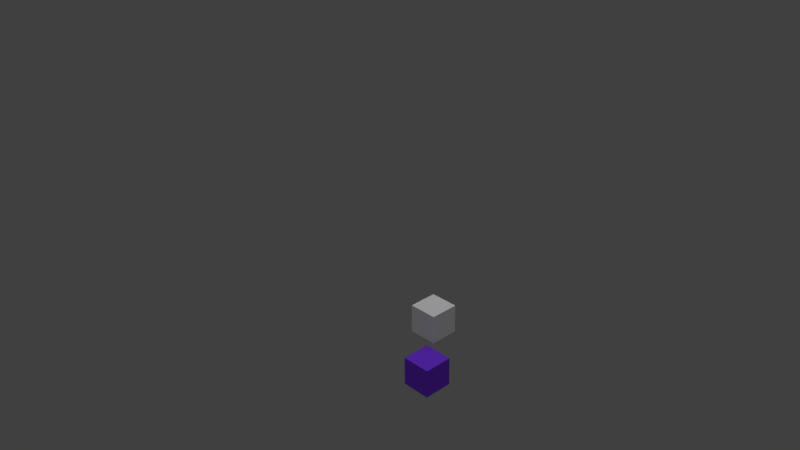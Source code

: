 # Source: demo1.blend  (saved by Blender 2.62.0; exported with 4.5.12 LTS)
import bpy
from mathutils import Matrix  # noqa: F401  (used for matrix-valued properties, if any)

bpy.ops.wm.read_factory_settings(use_empty=True)
scene = bpy.context.scene
scene.name = 'Scene'

# ---- collections
col_collection_1_001 = bpy.data.collections.new('Collection 1.001'); scene.collection.children.link(col_collection_1_001)
col_collection_2 = bpy.data.collections.new('Collection 2'); scene.collection.children.link(col_collection_2)

# ---- materials (node trees are filled in below, after node groups)
mat_material_001 = bpy.data.materials.new('Material.001')
mat_material_001.alpha_threshold = 0.0
mat_material_001.use_transparent_shadow = False
mat_material_001.diffuse_color = (0.1853, 0.04088, 0.7851, 1.0)
mat_material_001.roughness = 0.5
mat_material_001.line_color = (0.0, 0.0, 0.0, 0.9286)

# ---- material node trees

# ---- world
world_world = bpy.data.worlds.new('World'); scene.world = world_world
world_world.color = (0.05088, 0.05088, 0.05088)
world_world.use_sun_shadow = False
world_world.sun_shadow_jitter_overblur = 0.0
world_world.cycles.sampling_method = 'MANUAL'
world_world.cycles.sample_map_resolution = 256

# ---- cameras
cam_camera = bpy.data.cameras.new('Camera')
cam_camera.clip_end = 100.0
cam_camera.lens = 35.0
cam_camera.sensor_width = 32.0
cam_camera.sensor_height = 18.0
cam_camera.ortho_scale = 7.314
cam_camera.dof.focus_distance = 0.0
cam_camera.dof.aperture_fstop = 128.0

# ---- lights
light_lamp = bpy.data.lights.new('Lamp', 'POINT')
light_lamp.transmission_factor = 0.0
light_lamp.cutoff_distance = 30.0
light_lamp.energy = 100.0
light_lamp.shadow_buffer_clip_start = 1.001
light_lamp.shadow_soft_size = 1.0
light_lamp.shadow_maximum_resolution = 0.006
light_lamp.use_absolute_resolution = True
light_lamp.cycles.use_multiple_importance_sampling = False
light_sun = bpy.data.lights.new('Sun', 'SUN')
light_sun.transmission_factor = 0.0
light_sun.angle = 1.571
light_sun.energy = 1.0
light_sun.shadow_buffer_clip_start = 0.5
light_sun.shadow_soft_size = 1.0
light_sun.shadow_cascade_max_distance = 1000.0
light_sun.cycles.use_multiple_importance_sampling = False

# ---- meshes
me_cube_004 = bpy.data.meshes.new('Cube.004')
me_cube_004.from_pydata([(1.0, 1.0, -1.0), (1.0, -1.0, -1.0), (-1.0, -1.0, -1.0), (-1.0, 1.0, -1.0), (1.0, 1.0, 1.0), (1.0, -1.0, 1.0), (-1.0, -1.0, 1.0), (-1.0, 1.0, 1.0)], [], [(0, 1, 2, 3), (4, 7, 6, 5), (0, 4, 5, 1), (1, 5, 6, 2), (2, 6, 7, 3), (4, 0, 3, 7)])
me_cube_004.materials.append(mat_material_001)
me_cube_004.use_remesh_preserve_volume = False
me_cube_004.use_remesh_preserve_attributes = False
me_cube_004.use_mirror_vertex_groups = False
me_cube_004.update()
me_cube_001 = bpy.data.meshes.new('Cube.001')
me_cube_001.from_pydata([(1.0, 1.0, -1.0), (1.0, -1.0, -1.0), (-1.0, -1.0, -1.0), (-1.0, 1.0, -1.0), (1.0, 1.0, 1.0), (1.0, -1.0, 1.0), (-1.0, -1.0, 1.0), (-1.0, 1.0, 1.0)], [], [(0, 1, 2, 3), (4, 7, 6, 5), (0, 4, 5, 1), (1, 5, 6, 2), (2, 6, 7, 3), (4, 0, 3, 7)])
me_cube_001.use_remesh_preserve_volume = False
me_cube_001.use_remesh_preserve_attributes = False
me_cube_001.use_mirror_vertex_groups = False
me_cube_001.update()

# ---- objects
ob_cube_002 = bpy.data.objects.new('Cube.002', me_cube_004)
ob_cube = bpy.data.objects.new('Cube', me_cube_001)
ob_lamp = bpy.data.objects.new('Lamp', light_lamp)
ob_camera = bpy.data.objects.new('Camera', cam_camera)
ob_sun = bpy.data.objects.new('Sun', light_sun)

# ---- transforms, parenting, visibility, modifiers, constraints
ob_cube_002.location = (4.215, -0.95, 0.1705)
ob_cube_002.lineart.crease_threshold = 0.0
ob_cube.location = (2.38, 1.463, 2.187)
ob_cube.lineart.crease_threshold = 0.0
ob_lamp.location = (15.79, 0.6245, 28.14)
ob_lamp.rotation_euler = (0.6503, 0.05522, 1.866)
ob_lamp.lock_rotations_4d = False
ob_lamp.empty_display_type = 'ARROWS'
ob_lamp.color = (0.0, 0.0, 0.0, 0.0)
ob_lamp.lineart.crease_threshold = 0.0
ob_camera.location = (36.42, -33.17, 33.19)
ob_camera.rotation_euler = (1.109, 0.01082, 0.8149)
ob_camera.lock_rotations_4d = False
ob_camera.empty_display_type = 'ARROWS'
ob_camera.color = (0.0, 0.0, 0.0, 0.0)
ob_camera.display_type = 'WIRE'
ob_camera.lineart.crease_threshold = 0.0
ob_sun.location = (15.16, 1.503, 15.23)
ob_sun.lineart.crease_threshold = 0.0

# ---- collection membership
col_collection_1_001.objects.link(ob_cube_002)
col_collection_1_001.objects.link(ob_cube)
col_collection_1_001.objects.link(ob_lamp)
col_collection_1_001.objects.link(ob_camera)
col_collection_2.objects.link(ob_cube_002)
col_collection_2.objects.link(ob_sun)

# ---- scene / render settings (as saved in the file)
scene.camera = ob_camera
scene.frame_start = 1; scene.frame_end = 250; scene.frame_set(30)
scene.render.engine = 'BLENDER_EEVEE_NEXT'
scene.render.image_settings.color_mode = 'RGB'
scene.render.image_settings.compression = 90
scene.render.resolution_percentage = 50
scene.render.fps = 60
scene.render.dither_intensity = 0.0
scene.render.bake_margin = 2
scene.render.bake_bias = 0.0
scene.cycles.use_denoising = False
scene.cycles.samples = 10
scene.cycles.sampling_pattern = 'TABULATED_SOBOL'
scene.cycles.light_sampling_threshold = 0.0
scene.cycles.use_adaptive_sampling = False
scene.cycles.use_light_tree = False
scene.cycles.blur_glossy = 0.0
scene.cycles.volume_bounces = 1
scene.cycles.pixel_filter_type = 'GAUSSIAN'
scene.cycles.sample_clamp_indirect = 0.0
scene.view_settings.view_transform = 'Standard'
bpy.context.view_layer.update()

